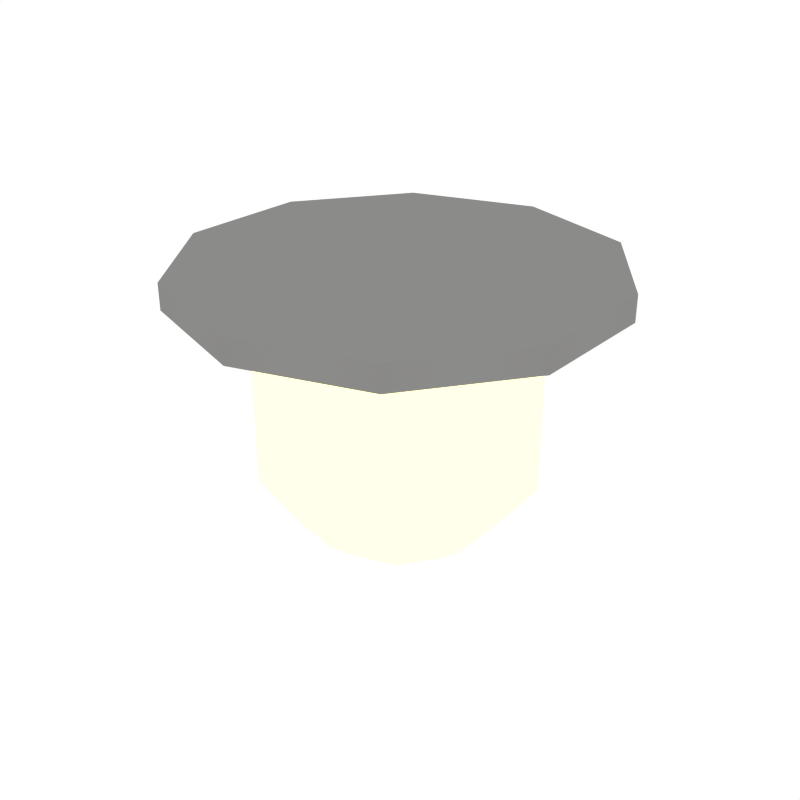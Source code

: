 # Source: Light_Small.blend  (saved by Blender 2.79.0; exported with 4.5.12 LTS)
import bpy
from mathutils import Matrix  # noqa: F401  (used for matrix-valued properties, if any)

bpy.ops.wm.read_factory_settings(use_empty=True)
scene = bpy.context.scene
scene.name = 'Scene'

# ---- collections
col_collection_1 = bpy.data.collections.new('Collection 1'); scene.collection.children.link(col_collection_1)

# ---- materials (node trees are filled in below, after node groups)
mat_grey = bpy.data.materials.new('Grey')
mat_grey.alpha_threshold = 0.0
mat_grey.diffuse_color = (0.2598, 0.2571, 0.2492, 1.0)
mat_grey.roughness = 0.5
mat_light = bpy.data.materials.new('Light')
mat_light.alpha_threshold = 0.0
mat_light.roughness = 0.5

# ---- node groups
ng_auto_smooth = bpy.data.node_groups.new('Auto Smooth', 'GeometryNodeTree')
_s = ng_auto_smooth.interface.new_socket(name='Geometry', in_out='OUTPUT', socket_type='NodeSocketGeometry')
_s = ng_auto_smooth.interface.new_socket(name='Geometry', in_out='INPUT', socket_type='NodeSocketGeometry')
_s = ng_auto_smooth.interface.new_socket(name='Angle', in_out='INPUT', socket_type='NodeSocketFloat')
_s.subtype = 'ANGLE'
_s.min_value = 0.0
_s.max_value = 3.142
ng_auto_smooth.is_modifier = True
_N = ng_auto_smooth.nodes; _L = ng_auto_smooth.links
n0 = _N.new('NodeGroupOutput'); n0.name = 'Group Output'; n0.location = (480, -100)
n1 = _N.new('NodeGroupInput'); n1.name = 'Group Input'; n1.location = (-420, -300)
n2 = _N.new('NodeGroupInput'); n2.name = 'Group Input.001'; n2.location = (-60, -100)
n3 = _N.new('GeometryNodeSetShadeSmooth'); n3.name = 'Set Shade Smooth'; n3.location = (120, -100)
n3.domain = 'EDGE'
n4 = _N.new('GeometryNodeSetShadeSmooth'); n4.name = 'Set Shade Smooth.001'; n4.location = (300, -100)
n5 = _N.new('GeometryNodeInputMeshEdgeAngle'); n5.name = 'Edge Angle'; n5.location = (-420, -220)
n6 = _N.new('GeometryNodeInputEdgeSmooth'); n6.name = 'Is Edge Smooth'; n6.location = (-60, -160)
n7 = _N.new('GeometryNodeInputShadeSmooth'); n7.name = 'Is Face Smooth'; n7.location = (-240, -340)
n8 = _N.new('FunctionNodeBooleanMath'); n8.name = 'Boolean Math'; n8.location = (-60, -220)
n9 = _N.new('FunctionNodeCompare'); n9.name = 'Compare'; n9.location = (-240, -180)
n9.operation = 'LESS_EQUAL'
_L.new(n5.outputs[0], n9.inputs[0])
_L.new(n4.outputs[0], n0.inputs[0])
_L.new(n1.outputs[1], n9.inputs[1])
_L.new(n9.outputs[0], n8.inputs[0])
_L.new(n7.outputs[0], n8.inputs[1])
_L.new(n2.outputs[0], n3.inputs[0])
_L.new(n6.outputs[0], n3.inputs[1])
_L.new(n3.outputs[0], n4.inputs[0])
_L.new(n8.outputs[0], n3.inputs[2])
n0.is_active_output = True

# ---- material node trees
mat_light.use_nodes = True; mat_light.node_tree.nodes.clear()
_N = mat_light.node_tree.nodes; _L = mat_light.node_tree.links
n0 = _N.new('ShaderNodeOutputMaterial'); n0.name = 'Material Output'; n0.location = (300, 300)
n1 = _N.new('ShaderNodeEmission'); n1.name = 'Emission'; n1.location = (10, 300)
n1.inputs[0].default_value = (0.8, 0.6919, 0.3367, 1.0)
n1.inputs[1].default_value = 2.5
_L.new(n1.outputs[0], n0.inputs[0])
n0.is_active_output = True

# ---- world
world_world = bpy.data.worlds.new('World'); scene.world = world_world
world_world.color = (1.0, 1.0, 1.0)
world_world.use_sun_shadow = False
world_world.sun_shadow_jitter_overblur = 0.0
world_world.cycles.sampling_method = 'NONE'
world_world.cycles.sample_map_resolution = 256

# ---- meshes
me_cylinder_055 = bpy.data.meshes.new('Cylinder.055')
me_cylinder_055.from_pydata([(-3.417e-09, 0.08159, -0.01324), (-3.417e-09, 0.08159, -0.003442), (0.04796, 0.06601, -0.01324), (0.04796, 0.06601, -0.003442), (0.07759, 0.02521, -0.01324), (0.07759, 0.02521, -0.003442), (0.07759, -0.02521, -0.01324), (0.07759, -0.02521, -0.003442), (0.04796, -0.06601, -0.01324), (0.04796, -0.06601, -0.003442), (-3.417e-09, -0.08159, -0.01324), (-3.417e-09, -0.08159, -0.003442), (-0.04796, -0.06601, -0.01324), (-0.04796, -0.06601, -0.003442), (-0.07759, -0.02521, -0.01324), (-0.07759, -0.02521, -0.003442), (-0.07759, 0.02521, -0.01324), (-0.07759, 0.02521, -0.003442), (-0.04796, 0.06601, -0.01324), (-0.04796, 0.06601, -0.003442), (-4.09e-09, 0.05313, -0.01668), (0.03123, 0.04298, -0.01668), (0.05053, 0.01642, -0.01668), (0.05053, -0.01642, -0.01668), (0.03123, -0.04298, -0.01668), (-4.09e-09, -0.05313, -0.01668), (-0.03123, -0.04298, -0.01668), (-0.05053, -0.01642, -0.01668), (-0.05053, 0.01642, -0.01668), (-0.03123, 0.04299, -0.01668), (-4.09e-09, 0.05313, -0.08298), (0.03123, 0.04298, -0.08298), (0.05053, 0.01642, -0.08298), (0.05053, -0.01642, -0.08298), (0.03123, -0.04298, -0.08298), (-4.09e-09, -0.05313, -0.08298), (-0.03123, -0.04298, -0.08298), (-0.05053, -0.01642, -0.08298), (-0.05053, 0.01642, -0.08298), (-0.03123, 0.04299, -0.08298), (-4.534e-09, 0.03931, -0.1003), (0.0231, 0.0318, -0.1003), (0.03738, 0.01215, -0.1003), (0.03738, -0.01215, -0.1003), (0.0231, -0.0318, -0.1003), (-4.534e-09, -0.03931, -0.1003), (-0.0231, -0.0318, -0.1003), (-0.03738, -0.01215, -0.1003), (-0.03738, 0.01215, -0.1003), (-0.0231, 0.0318, -0.1003), (-4.963e-09, 0.02783, -0.1099), (0.01636, 0.02251, -0.1099), (0.02647, 0.008599, -0.1099), (0.02647, -0.008599, -0.1099), (0.01636, -0.02251, -0.1099), (-4.963e-09, -0.02783, -0.1099), (-0.01636, -0.02251, -0.1099), (-0.02647, -0.008599, -0.1099), (-0.02647, 0.008599, -0.1099), (-0.01636, 0.02251, -0.1099)], [], [(0, 1, 3, 2), (2, 3, 5, 4), (4, 5, 7, 6), (6, 7, 9, 8), (8, 9, 11, 10), (10, 11, 13, 12), (12, 13, 15, 14), (14, 15, 17, 16), (3, 1, 19, 17, 15, 13, 11, 9, 7, 5), (16, 17, 19, 18), (18, 19, 1, 0), (2, 4, 22, 21), (28, 29, 39, 38), (18, 0, 20, 29), (16, 18, 29, 28), (14, 16, 28, 27), (12, 14, 27, 26), (10, 12, 26, 25), (8, 10, 25, 24), (6, 8, 24, 23), (0, 2, 21, 20), (4, 6, 23, 22), (35, 36, 46, 45), (25, 26, 36, 35), (22, 23, 33, 32), (29, 20, 30, 39), (26, 27, 37, 36), (23, 24, 34, 33), (20, 21, 31, 30), (27, 28, 38, 37), (24, 25, 35, 34), (21, 22, 32, 31), (42, 43, 53, 52), (32, 33, 43, 42), (39, 30, 40, 49), (36, 37, 47, 46), (33, 34, 44, 43), (30, 31, 41, 40), (37, 38, 48, 47), (34, 35, 45, 44), (31, 32, 42, 41), (38, 39, 49, 48), (50, 51, 52, 53, 54, 55, 56, 57, 58, 59), (49, 40, 50, 59), (46, 47, 57, 56), (43, 44, 54, 53), (40, 41, 51, 50), (47, 48, 58, 57), (44, 45, 55, 54), (41, 42, 52, 51), (48, 49, 59, 58), (45, 46, 56, 55)])
me_cylinder_055.polygons.foreach_set('use_smooth', [True] * 52)
me_cylinder_055.polygons.foreach_set('material_index', [0, 0, 0, 0, 0, 0, 0, 0, 0, 0, 0, 0, 1, 0, 0, 0, 0, 0, 0, 0, 0, 0, 1, 1, 1, 1, 1, 1, 1, 1, 1, 1, 1, 1, 1, 1, 1, 1, 1, 1, 1, 1, 1, 1, 1, 1, 1, 1, 1, 1, 1, 1])
me_cylinder_055.materials.append(mat_grey)
me_cylinder_055.materials.append(mat_light)
me_cylinder_055.use_remesh_preserve_volume = False
me_cylinder_055.use_remesh_preserve_attributes = False
me_cylinder_055.use_mirror_vertex_groups = False
me_cylinder_055.update()

# ---- objects
ob_light_small = bpy.data.objects.new('Light_Small', me_cylinder_055)

# ---- transforms, parenting, visibility, modifiers, constraints
ob_light_small.location = (0.0, 0.0, 0.0)
ob_light_small.lineart.crease_threshold = 0.0
_m = ob_light_small.modifiers.new('Auto Smooth', 'NODES')
_m.node_group = ng_auto_smooth
_gi = [s.identifier for s in ng_auto_smooth.interface.items_tree if s.item_type == 'SOCKET' and s.in_out == 'INPUT']
_m[_gi[1]] = 0.9512  # Angle

# ---- collection membership
col_collection_1.objects.link(ob_light_small)

# ---- scene / render settings (as saved in the file)
scene.frame_start = 1; scene.frame_end = 250; scene.frame_set(0)
scene.render.engine = 'CYCLES'
scene.render.resolution_x = 1000
scene.render.resolution_y = 1000
scene.render.dither_intensity = 0.0
scene.cycles.samples = 200
scene.cycles.sampling_pattern = 'TABULATED_SOBOL'
scene.cycles.light_sampling_threshold = 0.0
scene.cycles.use_adaptive_sampling = False
scene.cycles.use_light_tree = False
scene.cycles.caustics_reflective = False
scene.cycles.caustics_refractive = False
scene.cycles.blur_glossy = 0.0
scene.cycles.max_bounces = 2
scene.cycles.pixel_filter_type = 'GAUSSIAN'
scene.cycles.sample_clamp_indirect = 0.0
scene.view_settings.view_transform = 'Standard'
bpy.context.view_layer.update()

# ---- added for rendering (the .blend has no active camera): camera
cam_auto = bpy.data.cameras.new('AutoCamera')
cam_auto.lens = 50.0
cam_auto.sensor_width = 36.0
cam_auto.clip_end = 1000.0
ob_auto_camera = bpy.data.objects.new('AutoCamera', cam_auto)
scene.collection.objects.link(ob_auto_camera)
ob_auto_camera.location = (0.230451, -0.276541, 0.127699)
ob_auto_camera.rotation_euler = (1.09748, -7.21219e-08, 0.694738)
scene.camera = ob_auto_camera
bpy.context.view_layer.update()
